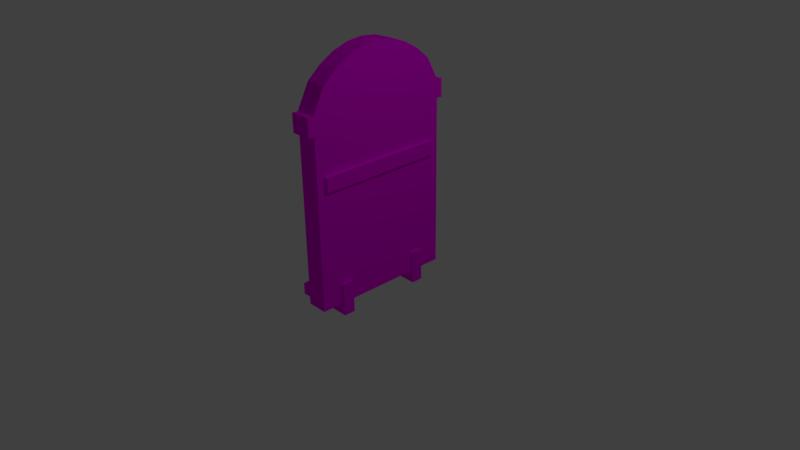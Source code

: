 # Source: kemerliPencere.blend  (saved by Blender 2.77.0; exported with 4.5.12 LTS)
import bpy
from mathutils import Matrix  # noqa: F401  (used for matrix-valued properties, if any)

bpy.ops.wm.read_factory_settings(use_empty=True)
scene = bpy.context.scene
scene.name = 'Scene'

# ---- collections
col_collection_1 = bpy.data.collections.new('Collection 1'); scene.collection.children.link(col_collection_1)

# ---- images (referenced by path relative to the original .blend; pixels are not part of the script)
import os
ASSET_DIR = os.environ.get("B2B_ASSET_DIR", "")  # directory of the original .blend (textures are referenced by path, not embedded)
HERE = os.path.dirname(os.path.abspath(__file__))  # packed textures are extracted next to this script under _unpacked/

def load_image(name, relpath, width, height, colorspace="sRGB"):
    """Load a texture the original file referenced (path relative to the .blend, or extracted next to this script)."""
    p = next((c for c in (os.path.join(HERE, relpath), os.path.join(ASSET_DIR, relpath)) if relpath and os.path.exists(c)), "")
    if p:
        img = bpy.data.images.load(p, check_existing=True)
        img.name = name
    else:  # same state as the original file: an image datablock whose file is absent (Cycles renders it pink)
        img = bpy.data.images.new(name, width, height)
        img.source = "FILE"
        img.filepath = "//" + (relpath or name)
    img.colorspace_settings.name = colorspace
    return img
img_colorpalette_jpg = load_image('colorPalette.jpg', 'colorPalette.jpg', 1024, 1024, 'sRGB')

# ---- materials (node trees are filled in below, after node groups)
mat_material = bpy.data.materials.new('Material')
mat_material.alpha_threshold = 0.0
mat_material.roughness = 0.5
mat_material.line_color = (0.0, 0.0, 0.0, 1.0)

# ---- material node trees
mat_material.use_nodes = True; mat_material.node_tree.nodes.clear()
_N = mat_material.node_tree.nodes; _L = mat_material.node_tree.links
n0 = _N.new('ShaderNodeOutputMaterial'); n0.name = 'Material Output'; n0.location = (300, 300)
n1 = _N.new('ShaderNodeBsdfDiffuse'); n1.name = 'Diffuse BSDF'; n1.location = (10, 300)
n2 = _N.new('ShaderNodeTexImage'); n2.name = 'Image Texture'; n2.location = (228, 132)
n2.width = 140
n2.image = img_colorpalette_jpg
n3 = _N.new('ShaderNodeTexCoord'); n3.name = 'Texture Coordinate'; n3.location = (-183, 230)
_L.new(n1.outputs[0], n0.inputs[0])
_L.new(n3.outputs[2], n2.inputs[0])
_L.new(n2.outputs[0], n1.inputs[0])
n0.is_active_output = True

# ---- world
world_world = bpy.data.worlds.new('World'); scene.world = world_world
world_world.color = (0.05088, 0.05088, 0.05088)
world_world.use_sun_shadow = False
world_world.sun_shadow_jitter_overblur = 0.0
world_world.cycles.sampling_method = 'MANUAL'

# ---- cameras
cam_camera = bpy.data.cameras.new('Camera')
cam_camera.clip_end = 100.0
cam_camera.lens = 35.0
cam_camera.sensor_width = 32.0
cam_camera.sensor_height = 18.0
cam_camera.ortho_scale = 7.314
cam_camera.dof.focus_distance = 0.0

# ---- lights
light_lamp = bpy.data.lights.new('Lamp', 'POINT')
light_lamp.transmission_factor = 0.0
light_lamp.cutoff_distance = 30.0
light_lamp.energy = 100.0
light_lamp.shadow_buffer_clip_start = 1.001
light_lamp.shadow_soft_size = 0.1
light_lamp.shadow_maximum_resolution = 0.006
light_lamp.use_absolute_resolution = True

# ---- meshes
me_cube_002 = bpy.data.meshes.new('Cube.002')
me_cube_002.from_pydata([(-0.114, -0.9676, -1.364), (-0.114, 0.972, -1.364), (-0.114, 0.972, 0.9048), (0.1644, -0.9676, -1.364), (0.1644, -0.9676, 0.9048), (0.1644, 0.972, -1.364), (-0.114, 0.002233, -1.364), (0.1644, 0.002233, -1.364), (-0.114, -0.9676, 0.9048), (0.01087, -0.7969, -1.104), (-0.114, -0.8039, 1.215), (-0.114, -0.6204, 1.371), (-0.114, -0.4216, 1.486), (-0.114, -0.2123, 1.556), (-0.114, 0.002233, 1.579), (-0.114, 0.2168, 1.556), (-0.114, 0.4261, 1.486), (-0.114, 0.6249, 1.371), (-0.114, 0.8084, 1.215), (0.1644, 0.972, 0.9048), (0.1644, 0.002233, 0.3274), (0.1644, 0.8084, 1.215), (0.1644, 0.6249, 1.371), (0.1644, 0.4261, 1.486), (0.1644, 0.2168, 1.556), (0.1644, 0.002233, 1.579), (0.1644, -0.2123, 1.556), (0.1644, -0.4216, 1.486), (0.1644, -0.6204, 1.371), (0.1644, -0.8039, 1.215), (-0.114, -0.7969, -1.104), (-0.114, -0.7969, 0.86), (-0.114, 0.8014, 0.86), (-0.114, 0.8014, -1.104), (-0.114, 0.002233, -1.104), (-0.1, -0.852, -0.04118), (-0.114, -0.6621, 1.02), (-0.114, -0.5109, 1.149), (-0.114, -0.347, 1.244), (-0.114, -0.1746, 1.301), (-0.114, 0.002233, 1.321), (-0.114, 0.179, 1.301), (-0.114, 0.3515, 1.244), (-0.114, 0.5153, 1.149), (-0.114, 0.6666, 1.02), (0.01087, -0.7969, 0.86), (0.01087, 0.8014, 0.86), (0.01087, 0.8014, -1.104), (0.01087, 0.002233, -1.104), (0.01087, 0.002233, 0.2892), (0.01087, -0.6621, 1.02), (0.01087, -0.5109, 1.149), (0.01087, -0.347, 1.244), (0.01087, -0.1746, 1.301), (0.01087, 0.002233, 1.321), (0.01087, 0.179, 1.301), (0.01087, 0.3515, 1.244), (0.01087, 0.5153, 1.149), (0.01087, 0.6666, 1.02), (-0.1, -0.852, 0.1487), (-0.1, 0.8565, -0.04118), (-0.1, 0.8565, 0.1487), (0.2104, -0.852, -0.04118), (0.2104, -0.852, 0.1487), (0.2104, 0.8565, -0.04118), (0.2104, 0.8565, 0.1487), (-0.1, -0.524, -1.773), (-0.1, -0.6785, -1.773), (-0.1, -0.524, -1.331), (-0.1, -0.6785, -1.331), (0.2104, -0.524, -1.773), (0.2104, -0.6785, -1.773), (0.2104, -0.524, -1.331), (0.2104, -0.6785, -1.331), (-0.1, 0.65, -1.773), (-0.1, 0.4956, -1.773), (-0.1, 0.65, -1.331), (-0.1, 0.4956, -1.331), (0.2104, 0.65, -1.773), (0.2104, 0.4956, -1.773), (0.2104, 0.65, -1.331), (0.2104, 0.4956, -1.331), (-0.114, 0.972, 0.6629), (0.1644, -0.9676, 0.6629), (0.1644, 0.002233, 0.147), (-0.114, -0.7969, 0.6505), (-0.114, 0.8014, 0.6505), (0.01087, -0.7969, 0.6505), (0.01087, 0.8014, 0.6505), (0.01087, 0.002233, 0.1406), (-0.114, -0.9676, 0.6629), (0.1644, 0.972, 0.6629), (-0.114, -1.048, 0.6629), (-0.114, -1.048, 0.9048), (-0.114, 1.052, 0.9048), (0.1644, 1.052, 0.9048), (0.1644, -1.048, 0.9048), (-0.114, 1.052, 0.6629), (0.1644, -1.048, 0.6629), (0.1644, 1.052, 0.6629), (-0.114, 0.002233, -1.516), (-0.114, -0.9676, -1.516), (0.1644, 0.972, -1.516), (-0.114, 0.972, -1.516), (0.1644, 0.002233, -1.516), (0.1644, -0.9676, -1.516), (-0.2224, 0.002233, -1.364), (-0.2224, -0.9676, -1.364), (-0.2224, 0.972, -1.364), (-0.2224, 0.002233, -1.516), (-0.2224, -0.9676, -1.516), (-0.2224, 0.972, -1.516), (-0.114, 0.002233, -1.617), (-0.114, -0.9676, -1.617), (0.1644, 0.972, -1.617), (-0.114, 0.972, -1.617), (0.1644, 0.002233, -1.617), (0.1644, -0.9676, -1.617)], [], [(82, 91, 5, 1), (91, 84, 7, 5), (83, 90, 0, 3), (3, 0, 101, 105), (10, 11, 37, 36), (7, 3, 105, 104), (84, 83, 3, 7), (90, 8, 31, 85), (17, 18, 44, 43), (8, 10, 36, 31), (16, 17, 43, 42), (15, 16, 42, 41), (14, 15, 41, 40), (13, 14, 40, 39), (1, 6, 34, 33), (12, 13, 39, 38), (19, 21, 20), (21, 22, 20), (22, 23, 20), (23, 24, 20), (24, 25, 20), (25, 26, 20), (26, 27, 20), (27, 28, 20), (28, 29, 20), (29, 4, 20), (19, 2, 18, 21), (21, 18, 17, 22), (22, 17, 16, 23), (23, 16, 15, 24), (24, 15, 14, 25), (25, 14, 13, 26), (26, 13, 12, 27), (27, 12, 11, 28), (28, 11, 10, 29), (29, 10, 8, 4), (6, 0, 30, 34), (34, 30, 9, 48), (39, 40, 54, 53), (86, 33, 47, 88), (38, 39, 53, 52), (85, 31, 45, 87), (37, 38, 52, 51), (44, 32, 46, 58), (36, 37, 51, 50), (43, 44, 58, 57), (31, 36, 50, 45), (42, 43, 57, 56), (18, 2, 32, 44), (82, 1, 33, 86), (11, 12, 38, 37), (87, 89, 48, 9), (45, 50, 49), (50, 51, 49), (51, 52, 49), (52, 53, 49), (53, 54, 49), (54, 55, 49), (55, 56, 49), (56, 57, 49), (57, 58, 49), (58, 46, 49), (89, 88, 47, 48), (40, 41, 55, 54), (33, 34, 48, 47), (41, 42, 56, 55), (59, 61, 60, 35), (61, 65, 64, 60), (65, 63, 62, 64), (63, 59, 35, 62), (35, 60, 64, 62), (63, 65, 61, 59), (67, 69, 68, 66), (69, 73, 72, 68), (73, 71, 70, 72), (71, 67, 66, 70), (66, 68, 72, 70), (71, 73, 69, 67), (75, 77, 76, 74), (77, 81, 80, 76), (81, 79, 78, 80), (79, 75, 74, 78), (74, 76, 80, 78), (79, 81, 77, 75), (49, 46, 88, 89), (45, 49, 89, 87), (2, 82, 86, 32), (30, 85, 87, 9), (32, 86, 88, 46), (0, 90, 85, 30), (20, 4, 83, 84), (91, 82, 97, 99), (19, 20, 84, 91), (83, 4, 96, 98), (96, 93, 92, 98), (94, 95, 99, 97), (8, 90, 92, 93), (90, 83, 98, 92), (4, 8, 93, 96), (82, 2, 94, 97), (19, 91, 99, 95), (2, 19, 95, 94), (102, 104, 116, 114), (100, 103, 115, 112), (100, 101, 110, 109), (103, 100, 109, 111), (5, 7, 104, 102), (1, 5, 102, 103), (107, 106, 109, 110), (106, 108, 111, 109), (0, 6, 106, 107), (1, 103, 111, 108), (6, 1, 108, 106), (101, 0, 107, 110), (112, 115, 114, 116), (113, 112, 116, 117), (101, 100, 112, 113), (104, 105, 117, 116), (105, 101, 113, 117), (103, 102, 114, 115)])
_uv = me_cube_002.uv_layers.new(name='UVMap')
_uv.uv.foreach_set('vector', [0.06554, 0.02653, 0.06575, 0.02653, 0.06575, 0.02898, 0.06554, 0.02898, 0.06278, 0.01343, 0.06351, 0.01406, 0.06351, 0.01589, 0.06278, 0.01589, 0.06488, 0.02653, 0.06508, 0.02653, 0.06508, 0.02898, 0.06488, 0.02898, 0.06488, 0.02898, 0.06508, 0.02898, 0.06508, 0.02917, 0.06488, 0.02917, 0.06121, 0.02379, 0.06107, 0.02398, 0.06099, 0.02371, 0.0611, 0.02355, 0.06351, 0.01589, 0.06423, 0.01589, 0.06423, 0.01607, 0.06351, 0.01607, 0.06351, 0.01406, 0.06423, 0.01343, 0.06423, 0.01589, 0.06351, 0.01589, 0.06133, 0.02312, 0.06133, 0.02341, 0.06121, 0.02336, 0.06121, 0.02311, 0.06014, 0.02398, 0.06, 0.02379, 0.06011, 0.02355, 0.06022, 0.02371, 0.06133, 0.02341, 0.06121, 0.02379, 0.0611, 0.02355, 0.06121, 0.02336, 0.06029, 0.02412, 0.06014, 0.02398, 0.06022, 0.02371, 0.06034, 0.02383, 0.06044, 0.0242, 0.06029, 0.02412, 0.06034, 0.02383, 0.06047, 0.0239, 0.06061, 0.02423, 0.06044, 0.0242, 0.06047, 0.0239, 0.06061, 0.02392, 0.06077, 0.0242, 0.06061, 0.02423, 0.06061, 0.02392, 0.06074, 0.0239, 0.05988, 0.02067, 0.06061, 0.02067, 0.06061, 0.02098, 0.06, 0.02098, 0.06092, 0.02412, 0.06077, 0.0242, 0.06074, 0.0239, 0.06087, 0.02383, 0.06278, 0.01314, 0.0629, 0.01276, 0.06351, 0.01384, 0.0629, 0.01276, 0.06304, 0.01257, 0.06351, 0.01384, 0.06304, 0.01257, 0.06319, 0.01244, 0.06351, 0.01384, 0.06319, 0.01244, 0.06334, 0.01235, 0.06351, 0.01384, 0.06334, 0.01235, 0.06351, 0.01232, 0.06351, 0.01384, 0.06351, 0.01232, 0.06367, 0.01235, 0.06351, 0.01384, 0.06367, 0.01235, 0.06382, 0.01244, 0.06351, 0.01384, 0.06382, 0.01244, 0.06397, 0.01257, 0.06351, 0.01384, 0.06397, 0.01257, 0.06411, 0.01276, 0.06351, 0.01384, 0.06411, 0.01276, 0.06423, 0.01314, 0.06351, 0.01384, 0.06927, 0.02045, 0.06906, 0.02045, 0.06906, 0.02007, 0.06927, 0.02007, 0.06105, 0.02854, 0.06084, 0.02854, 0.06084, 0.02831, 0.06105, 0.02831, 0.06105, 0.02831, 0.06084, 0.02831, 0.06084, 0.02807, 0.06105, 0.02807, 0.06105, 0.02807, 0.06084, 0.02807, 0.06084, 0.02782, 0.06105, 0.02782, 0.06105, 0.02782, 0.06084, 0.02782, 0.06084, 0.02756, 0.06105, 0.02756, 0.06105, 0.02756, 0.06084, 0.02756, 0.06084, 0.0273, 0.06105, 0.0273, 0.06105, 0.0273, 0.06084, 0.0273, 0.06084, 0.02705, 0.06105, 0.02705, 0.06105, 0.02705, 0.06084, 0.02705, 0.06084, 0.02681, 0.06105, 0.02681, 0.06105, 0.02681, 0.06084, 0.02681, 0.06084, 0.02658, 0.06105, 0.02658, 0.0625, 0.02297, 0.06271, 0.02297, 0.06271, 0.02335, 0.0625, 0.02335, 0.06061, 0.02067, 0.06133, 0.02067, 0.06121, 0.02098, 0.06061, 0.02098, 0.06704, 0.03053, 0.06704, 0.0315, 0.06695, 0.0315, 0.06695, 0.03053, 0.06272, 0.03074, 0.06272, 0.03053, 0.06281, 0.03053, 0.06281, 0.03074, 0.07165, 0.01595, 0.07165, 0.01808, 0.07156, 0.01808, 0.07156, 0.01595, 0.06272, 0.03095, 0.06272, 0.03074, 0.06281, 0.03074, 0.06281, 0.03095, 0.07162, 0.02016, 0.07162, 0.0199, 0.07171, 0.0199, 0.07171, 0.02016, 0.06272, 0.03115, 0.06272, 0.03095, 0.06281, 0.03095, 0.06281, 0.03115, 0.07165, 0.01551, 0.07165, 0.0157, 0.07156, 0.0157, 0.07156, 0.01551, 0.06272, 0.03133, 0.06272, 0.03115, 0.06281, 0.03115, 0.06281, 0.03133, 0.06272, 0.02991, 0.06272, 0.02972, 0.06281, 0.02972, 0.06281, 0.02991, 0.07162, 0.0199, 0.07162, 0.01971, 0.07171, 0.01971, 0.07171, 0.0199, 0.06272, 0.0301, 0.06272, 0.02991, 0.06281, 0.02991, 0.06281, 0.0301, 0.06, 0.02379, 0.05988, 0.02341, 0.06, 0.02336, 0.06011, 0.02355, 0.05988, 0.02312, 0.05988, 0.02067, 0.06, 0.02098, 0.06, 0.02311, 0.06107, 0.02398, 0.06092, 0.02412, 0.06087, 0.02383, 0.06099, 0.02371, 0.1728, 0.812, 0.1734, 0.8126, 0.1734, 0.8141, 0.1728, 0.8141, 0.1728, 0.8118, 0.1729, 0.8116, 0.1734, 0.8125, 0.1729, 0.8116, 0.173, 0.8114, 0.1734, 0.8125, 0.173, 0.8114, 0.1731, 0.8113, 0.1734, 0.8125, 0.1731, 0.8113, 0.1733, 0.8112, 0.1734, 0.8125, 0.1733, 0.8112, 0.1734, 0.8112, 0.1734, 0.8125, 0.1734, 0.8112, 0.1735, 0.8112, 0.1734, 0.8125, 0.1735, 0.8112, 0.1736, 0.8113, 0.1734, 0.8125, 0.1736, 0.8113, 0.1738, 0.8114, 0.1734, 0.8125, 0.1738, 0.8114, 0.1739, 0.8116, 0.1734, 0.8125, 0.1739, 0.8116, 0.174, 0.8118, 0.1734, 0.8125, 0.1734, 0.8126, 0.174, 0.812, 0.174, 0.8141, 0.1734, 0.8141, 0.06272, 0.03053, 0.06272, 0.03031, 0.06281, 0.03031, 0.06281, 0.03053, 0.06704, 0.02957, 0.06704, 0.03053, 0.06695, 0.03053, 0.06695, 0.02957, 0.06272, 0.03031, 0.06272, 0.0301, 0.06281, 0.0301, 0.06281, 0.03031, 0.07119, 0.01758, 0.07119, 0.01551, 0.07133, 0.01551, 0.07133, 0.01758, 0.06177, 0.03131, 0.06177, 0.03168, 0.06163, 0.03168, 0.06163, 0.03131, 0.06988, 0.03108, 0.06988, 0.02901, 0.07002, 0.02901, 0.07002, 0.03108, 0.06023, 0.03168, 0.06023, 0.03131, 0.06038, 0.03131, 0.06038, 0.03168, 0.0693, 0.02007, 0.0693, 0.018, 0.06953, 0.018, 0.06953, 0.02007, 0.06829, 0.0184, 0.06829, 0.02046, 0.06806, 0.02046, 0.06806, 0.0184, 0.06011, 0.0315, 0.06011, 0.03096, 0.06022, 0.03096, 0.06022, 0.0315, 0.06458, 0.03145, 0.06458, 0.03183, 0.06447, 0.03183, 0.06447, 0.03145, 0.06666, 0.03092, 0.06666, 0.03146, 0.06655, 0.03146, 0.06655, 0.03092, 0.06655, 0.03183, 0.06655, 0.03146, 0.06666, 0.03146, 0.06666, 0.03183, 0.07078, 0.0312, 0.07078, 0.03066, 0.07101, 0.03066, 0.07101, 0.0312, 0.0631, 0.03087, 0.0631, 0.03034, 0.06333, 0.03034, 0.06333, 0.03087, 0.06979, 0.03162, 0.06979, 0.03108, 0.0699, 0.03108, 0.0699, 0.03162, 0.06088, 0.03154, 0.06088, 0.03192, 0.06076, 0.03192, 0.06076, 0.03154, 0.06111, 0.0311, 0.06111, 0.03163, 0.061, 0.03163, 0.061, 0.0311, 0.07186, 0.0188, 0.07186, 0.01842, 0.07198, 0.01842, 0.07198, 0.0188, 0.06478, 0.03121, 0.06478, 0.03068, 0.06501, 0.03068, 0.06501, 0.03121, 0.05982, 0.03123, 0.05982, 0.03069, 0.06005, 0.03069, 0.06005, 0.03123, 0.1734, 0.8125, 0.174, 0.8118, 0.174, 0.812, 0.1734, 0.8126, 0.1728, 0.8118, 0.1734, 0.8125, 0.1734, 0.8126, 0.1728, 0.812, 0.05988, 0.02341, 0.05988, 0.02312, 0.06, 0.02311, 0.06, 0.02336, 0.07162, 0.02228, 0.07162, 0.02016, 0.07171, 0.02016, 0.07171, 0.02228, 0.07165, 0.0157, 0.07165, 0.01595, 0.07156, 0.01595, 0.07156, 0.0157, 0.06133, 0.02067, 0.06133, 0.02312, 0.06121, 0.02311, 0.06121, 0.02098, 0.06351, 0.01384, 0.06423, 0.01314, 0.06423, 0.01343, 0.06351, 0.01406, 0.06783, 0.0318, 0.06783, 0.03146, 0.06789, 0.03146, 0.06789, 0.0318, 0.06278, 0.01314, 0.06351, 0.01384, 0.06351, 0.01406, 0.06278, 0.01343, 0.06423, 0.01343, 0.06423, 0.01314, 0.06429, 0.01314, 0.06429, 0.01343, 0.06345, 0.03153, 0.06345, 0.0312, 0.06363, 0.0312, 0.06363, 0.03153, 0.07096, 0.0312, 0.07096, 0.03153, 0.07078, 0.03153, 0.07078, 0.0312, 0.06133, 0.02341, 0.06133, 0.02312, 0.06139, 0.02312, 0.06139, 0.02341, 0.06959, 0.019, 0.06959, 0.01933, 0.06953, 0.01933, 0.06953, 0.019, 0.07122, 0.03133, 0.07122, 0.031, 0.07128, 0.031, 0.07128, 0.03133, 0.05988, 0.02312, 0.05988, 0.02341, 0.05982, 0.02341, 0.05982, 0.02312, 0.06278, 0.01314, 0.06278, 0.01343, 0.06272, 0.01343, 0.06272, 0.01314, 0.06707, 0.0315, 0.06707, 0.03184, 0.06701, 0.03184, 0.06701, 0.0315, 0.06278, 0.01607, 0.06351, 0.01607, 0.06351, 0.01619, 0.06278, 0.01619, 0.07172, 0.01669, 0.07172, 0.01551, 0.07179, 0.01551, 0.07179, 0.01669, 0.07173, 0.02678, 0.07173, 0.02795, 0.07165, 0.02795, 0.07165, 0.02678, 0.07173, 0.0256, 0.07173, 0.02678, 0.07165, 0.02678, 0.07165, 0.0256, 0.06278, 0.01589, 0.06351, 0.01589, 0.06351, 0.01607, 0.06278, 0.01607, 0.06554, 0.02898, 0.06575, 0.02898, 0.06575, 0.02917, 0.06554, 0.02917, 0.06127, 0.02658, 0.06127, 0.02541, 0.06139, 0.02541, 0.06139, 0.02658, 0.06127, 0.02541, 0.06127, 0.02423, 0.06139, 0.02423, 0.06139, 0.02541, 0.07144, 0.02897, 0.07144, 0.03014, 0.07136, 0.03014, 0.07136, 0.02897, 0.06554, 0.02898, 0.06554, 0.02917, 0.06546, 0.02917, 0.06546, 0.02898, 0.07144, 0.03014, 0.07144, 0.03131, 0.07136, 0.03131, 0.07136, 0.03014, 0.06508, 0.02917, 0.06508, 0.02898, 0.06517, 0.02898, 0.06517, 0.02917, 0.06886, 0.01917, 0.06886, 0.018, 0.06906, 0.018, 0.06906, 0.01917, 0.06886, 0.02035, 0.06886, 0.01917, 0.06906, 0.01917, 0.06906, 0.02035, 0.07172, 0.01786, 0.07172, 0.01669, 0.07179, 0.01669, 0.07179, 0.01786, 0.06351, 0.01607, 0.06423, 0.01607, 0.06423, 0.01619, 0.06351, 0.01619, 0.06488, 0.02917, 0.06508, 0.02917, 0.06508, 0.02929, 0.06488, 0.02929, 0.06554, 0.02917, 0.06575, 0.02917, 0.06575, 0.02929, 0.06554, 0.02929])
me_cube_002.materials.append(mat_material)
me_cube_002.use_remesh_preserve_volume = False
me_cube_002.use_remesh_preserve_attributes = False
me_cube_002.use_mirror_vertex_groups = False
me_cube_002.update()

# ---- objects
ob_cube_002 = bpy.data.objects.new('Cube.002', me_cube_002)
ob_lamp = bpy.data.objects.new('Lamp', light_lamp)
ob_camera = bpy.data.objects.new('Camera', cam_camera)

# ---- transforms, parenting, visibility, modifiers, constraints
ob_cube_002.location = (0.0, 0.0, 1.236)
ob_cube_002.lock_rotations_4d = False
ob_cube_002.empty_display_type = 'ARROWS'
ob_cube_002.lineart.crease_threshold = 0.0
ob_lamp.location = (4.076, 1.005, 5.904)
ob_lamp.rotation_euler = (0.6503, 0.05522, 1.866)
ob_lamp.lock_rotations_4d = False
ob_lamp.empty_display_type = 'ARROWS'
ob_lamp.color = (0.0, 0.0, 0.0, 0.0)
ob_lamp.lineart.crease_threshold = 0.0
ob_camera.location = (7.481, -6.508, 5.344)
ob_camera.rotation_euler = (1.109, 0.01082, 0.8149)
ob_camera.lock_rotations_4d = False
ob_camera.empty_display_type = 'ARROWS'
ob_camera.color = (0.0, 0.0, 0.0, 0.0)
ob_camera.display_type = 'WIRE'
ob_camera.lineart.crease_threshold = 0.0

# ---- collection membership
col_collection_1.objects.link(ob_cube_002)
col_collection_1.objects.link(ob_lamp)
col_collection_1.objects.link(ob_camera)

# ---- scene / render settings (as saved in the file)
scene.camera = ob_camera
scene.frame_start = 1; scene.frame_end = 250; scene.frame_set(238)
scene.render.engine = 'CYCLES'
scene.render.resolution_percentage = 50
scene.render.dither_intensity = 0.0
scene.cycles.use_denoising = False
scene.cycles.samples = 128
scene.cycles.sampling_pattern = 'TABULATED_SOBOL'
scene.cycles.light_sampling_threshold = 0.0
scene.cycles.use_adaptive_sampling = False
scene.cycles.use_light_tree = False
scene.cycles.blur_glossy = 0.0
scene.cycles.sample_clamp_indirect = 0.0
scene.view_settings.view_transform = 'Standard'
bpy.context.view_layer.update()
